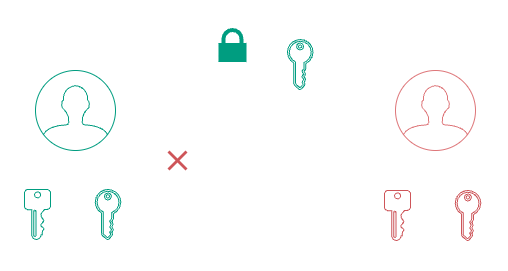

The diagram above was exported from draw.io. Its source (the exported page's mxGraphModel, read from the mxfile embedded in the PNG):
<mxGraphModel dx="755" dy="356" grid="1" gridSize="10" guides="1" tooltips="1" connect="1" arrows="1" fold="1" page="1" pageScale="1" pageWidth="850" pageHeight="1100" math="0" shadow="0">
  <root>
    <mxCell id="0" />
    <mxCell id="1" parent="0" />
    <mxCell id="veT-bXFsFSJH-Sg-4-xw-1" value="" style="endArrow=classic;html=1;rounded=0;fillColor=#dae8fc;strokeColor=#000000;entryX=0.673;entryY=0.691;entryDx=0;entryDy=0;entryPerimeter=0;" edge="1" parent="1">
      <mxGeometry width="50" height="50" relative="1" as="geometry">
        <mxPoint x="325" y="900" as="sourcePoint" />
        <mxPoint x="535.02" y="900.0499999999997" as="targetPoint" />
      </mxGeometry>
    </mxCell>
    <mxCell id="veT-bXFsFSJH-Sg-4-xw-2" value="" style="group" vertex="1" connectable="0" parent="1">
      <mxGeometry x="150" y="950" width="80" height="79" as="geometry" />
    </mxCell>
    <mxCell id="veT-bXFsFSJH-Sg-4-xw-3" value="" style="sketch=0;aspect=fixed;pointerEvents=1;shadow=0;dashed=0;html=1;strokeColor=#00B295;labelPosition=center;verticalLabelPosition=bottom;verticalAlign=top;align=center;fillColor=none;shape=mxgraph.mscae.enterprise.key_permissions" vertex="1" parent="veT-bXFsFSJH-Sg-4-xw-2">
      <mxGeometry x="24" y="29" width="26" height="50" as="geometry" />
    </mxCell>
    <mxCell id="veT-bXFsFSJH-Sg-4-xw-4" value="Private key" style="text;strokeColor=none;align=center;fillColor=none;html=1;verticalAlign=middle;whiteSpace=wrap;rounded=0;" vertex="1" parent="veT-bXFsFSJH-Sg-4-xw-2">
      <mxGeometry width="80" height="30" as="geometry" />
    </mxCell>
    <mxCell id="veT-bXFsFSJH-Sg-4-xw-5" value="" style="group" vertex="1" connectable="0" parent="1">
      <mxGeometry x="218" y="950" width="80" height="79" as="geometry" />
    </mxCell>
    <mxCell id="veT-bXFsFSJH-Sg-4-xw-6" value="" style="sketch=0;pointerEvents=1;shadow=0;dashed=0;html=1;strokeColor=#00B295;fillColor=none;aspect=fixed;labelPosition=center;verticalLabelPosition=bottom;verticalAlign=top;align=center;outlineConnect=0;shape=mxgraph.vvd.tenant_key;fontColor=#ffffff;" vertex="1" parent="veT-bXFsFSJH-Sg-4-xw-5">
      <mxGeometry x="26.75" y="29" width="25.5" height="50" as="geometry" />
    </mxCell>
    <mxCell id="veT-bXFsFSJH-Sg-4-xw-7" value="Public key" style="text;strokeColor=none;align=center;fillColor=none;html=1;verticalAlign=middle;whiteSpace=wrap;rounded=0;" vertex="1" parent="veT-bXFsFSJH-Sg-4-xw-5">
      <mxGeometry width="80" height="30" as="geometry" />
    </mxCell>
    <mxCell id="veT-bXFsFSJH-Sg-4-xw-8" value="" style="group" vertex="1" connectable="0" parent="1">
      <mxGeometry x="427" y="951" width="80" height="79" as="geometry" />
    </mxCell>
    <mxCell id="veT-bXFsFSJH-Sg-4-xw-9" value="" style="sketch=0;aspect=fixed;pointerEvents=1;shadow=0;dashed=0;html=1;strokeColor=#EF767A;labelPosition=center;verticalLabelPosition=bottom;verticalAlign=top;align=center;fillColor=none;shape=mxgraph.mscae.enterprise.key_permissions" vertex="1" parent="veT-bXFsFSJH-Sg-4-xw-8">
      <mxGeometry x="107" y="29" width="26" height="50" as="geometry" />
    </mxCell>
    <mxCell id="veT-bXFsFSJH-Sg-4-xw-10" value="Private key" style="text;strokeColor=none;align=center;fillColor=none;html=1;verticalAlign=middle;whiteSpace=wrap;rounded=0;" vertex="1" parent="veT-bXFsFSJH-Sg-4-xw-8">
      <mxGeometry x="83" width="80" height="30" as="geometry" />
    </mxCell>
    <mxCell id="veT-bXFsFSJH-Sg-4-xw-11" value="" style="group" vertex="1" connectable="0" parent="1">
      <mxGeometry x="578" y="951" width="80" height="79" as="geometry" />
    </mxCell>
    <mxCell id="veT-bXFsFSJH-Sg-4-xw-12" value="" style="sketch=0;pointerEvents=1;shadow=0;dashed=0;html=1;strokeColor=#EF767A;fillColor=none;aspect=fixed;labelPosition=center;verticalLabelPosition=bottom;verticalAlign=top;align=center;outlineConnect=0;shape=mxgraph.vvd.tenant_key;fontColor=#ffffff;" vertex="1" parent="veT-bXFsFSJH-Sg-4-xw-11">
      <mxGeometry x="26.75" y="29" width="25.5" height="50" as="geometry" />
    </mxCell>
    <mxCell id="veT-bXFsFSJH-Sg-4-xw-13" value="Public key" style="text;strokeColor=none;align=center;fillColor=none;html=1;verticalAlign=middle;whiteSpace=wrap;rounded=0;" vertex="1" parent="veT-bXFsFSJH-Sg-4-xw-11">
      <mxGeometry width="80" height="30" as="geometry" />
    </mxCell>
    <mxCell id="veT-bXFsFSJH-Sg-4-xw-14" value="" style="html=1;verticalLabelPosition=bottom;align=center;labelBackgroundColor=#ffffff;verticalAlign=top;strokeWidth=1;strokeColor=#000000;shadow=0;dashed=0;shape=mxgraph.ios7.icons.user;fillColor=none;fontColor=#ffffff;" vertex="1" parent="1">
      <mxGeometry x="367" y="951" width="80" height="80" as="geometry" />
    </mxCell>
    <mxCell id="veT-bXFsFSJH-Sg-4-xw-15" value="Man in the middle" style="text;strokeColor=none;align=center;fillColor=none;html=1;verticalAlign=middle;whiteSpace=wrap;rounded=0;" vertex="1" parent="1">
      <mxGeometry x="347" y="1031" width="120" height="30" as="geometry" />
    </mxCell>
    <mxCell id="veT-bXFsFSJH-Sg-4-xw-16" value="" style="endArrow=classic;html=1;rounded=0;fillColor=#dae8fc;strokeColor=#000000;exitX=0.322;exitY=0.691;exitDx=0;exitDy=0;exitPerimeter=0;" edge="1" parent="1" target="veT-bXFsFSJH-Sg-4-xw-14">
      <mxGeometry width="50" height="50" relative="1" as="geometry">
        <mxPoint x="275.28" y="900.0499999999997" as="sourcePoint" />
        <mxPoint x="362" y="940" as="targetPoint" />
        <Array as="points">
          <mxPoint x="327" y="900" />
          <mxPoint x="327" y="991" />
        </Array>
      </mxGeometry>
    </mxCell>
    <mxCell id="veT-bXFsFSJH-Sg-4-xw-17" value="" style="group" vertex="1" connectable="0" parent="1">
      <mxGeometry x="342" y="790" width="120.5" height="89" as="geometry" />
    </mxCell>
    <mxCell id="veT-bXFsFSJH-Sg-4-xw-18" value="" style="sketch=0;pointerEvents=1;shadow=0;dashed=0;html=1;strokeColor=#00B295;fillColor=none;aspect=fixed;labelPosition=center;verticalLabelPosition=bottom;verticalAlign=top;align=center;outlineConnect=0;shape=mxgraph.vvd.tenant_key;fontColor=#ffffff;" vertex="1" parent="veT-bXFsFSJH-Sg-4-xw-17">
      <mxGeometry x="95" y="39" width="25.5" height="50" as="geometry" />
    </mxCell>
    <mxCell id="veT-bXFsFSJH-Sg-4-xw-19" value="" style="rounded=0;whiteSpace=wrap;html=1;fillColor=none;fontStyle=1;strokeColor=#000000;" vertex="1" parent="veT-bXFsFSJH-Sg-4-xw-17">
      <mxGeometry x="5" y="6" width="70" height="83" as="geometry" />
    </mxCell>
    <mxCell id="veT-bXFsFSJH-Sg-4-xw-20" value="" style="endArrow=none;html=1;rounded=0;entryX=0.875;entryY=0.5;entryDx=0;entryDy=0;entryPerimeter=0;fontStyle=1;strokeColor=#000000;" edge="1" parent="veT-bXFsFSJH-Sg-4-xw-17">
      <mxGeometry width="50" height="50" relative="1" as="geometry">
        <mxPoint x="15" y="15.879999999999995" as="sourcePoint" />
        <mxPoint x="59" y="15.879999999999995" as="targetPoint" />
      </mxGeometry>
    </mxCell>
    <mxCell id="veT-bXFsFSJH-Sg-4-xw-21" value="" style="endArrow=none;html=1;rounded=0;fontStyle=1;strokeColor=#000000;" edge="1" parent="veT-bXFsFSJH-Sg-4-xw-17">
      <mxGeometry width="50" height="50" relative="1" as="geometry">
        <mxPoint x="15" y="25.879999999999995" as="sourcePoint" />
        <mxPoint x="45" y="25.879999999999995" as="targetPoint" />
      </mxGeometry>
    </mxCell>
    <mxCell id="veT-bXFsFSJH-Sg-4-xw-22" value="" style="endArrow=none;html=1;rounded=0;fontStyle=1;strokeColor=#000000;" edge="1" parent="veT-bXFsFSJH-Sg-4-xw-17">
      <mxGeometry width="50" height="50" relative="1" as="geometry">
        <mxPoint x="25" y="35.57999999999993" as="sourcePoint" />
        <mxPoint x="55" y="35.57999999999993" as="targetPoint" />
        <Array as="points">
          <mxPoint x="15" y="35.57999999999993" />
        </Array>
      </mxGeometry>
    </mxCell>
    <mxCell id="veT-bXFsFSJH-Sg-4-xw-23" value="" style="endArrow=none;html=1;rounded=0;entryX=0.75;entryY=0.498;entryDx=0;entryDy=0;entryPerimeter=0;fontStyle=1;strokeColor=#000000;" edge="1" parent="veT-bXFsFSJH-Sg-4-xw-17">
      <mxGeometry width="50" height="50" relative="1" as="geometry">
        <mxPoint x="15" y="45.73000000000002" as="sourcePoint" />
        <mxPoint x="65" y="45.72000000000014" as="targetPoint" />
      </mxGeometry>
    </mxCell>
    <mxCell id="veT-bXFsFSJH-Sg-4-xw-24" value="" style="endArrow=none;html=1;rounded=0;fontStyle=1;strokeColor=#000000;" edge="1" parent="veT-bXFsFSJH-Sg-4-xw-17">
      <mxGeometry width="50" height="50" relative="1" as="geometry">
        <mxPoint x="15" y="55.73000000000002" as="sourcePoint" />
        <mxPoint x="45" y="55.879999999999995" as="targetPoint" />
      </mxGeometry>
    </mxCell>
    <mxCell id="veT-bXFsFSJH-Sg-4-xw-25" value="" style="html=1;verticalLabelPosition=bottom;align=center;labelBackgroundColor=#ffffff;verticalAlign=top;strokeWidth=4;strokeColor=#00B295;shadow=0;dashed=0;shape=mxgraph.ios7.icons.locked;fillColor=#00B295;" vertex="1" parent="veT-bXFsFSJH-Sg-4-xw-17">
      <mxGeometry x="28" y="29.5" width="24" height="30" as="geometry" />
    </mxCell>
    <mxCell id="veT-bXFsFSJH-Sg-4-xw-26" value="" style="shape=mxgraph.mockup.markup.redX;fillColor=#EF767A;html=1;shadow=0;whiteSpace=wrap;strokeColor=none;" vertex="1" parent="1">
      <mxGeometry x="317" y="940" width="20" height="20" as="geometry" />
    </mxCell>
    <mxCell id="veT-bXFsFSJH-Sg-4-xw-27" value="" style="html=1;verticalLabelPosition=bottom;align=center;labelBackgroundColor=#ffffff;verticalAlign=top;strokeWidth=1;strokeColor=#00B295;shadow=0;dashed=0;shape=mxgraph.ios7.icons.user;fillColor=none;fontColor=#ffffff;" vertex="1" parent="1">
      <mxGeometry x="185" y="860" width="80" height="80" as="geometry" />
    </mxCell>
    <mxCell id="veT-bXFsFSJH-Sg-4-xw-28" value="" style="html=1;verticalLabelPosition=bottom;align=center;labelBackgroundColor=#ffffff;verticalAlign=top;strokeWidth=1;strokeColor=#c45c5f;shadow=0;dashed=0;shape=mxgraph.ios7.icons.user;fillColor=none;fontColor=#ffffff;" vertex="1" parent="1">
      <mxGeometry x="545" y="860" width="80" height="80" as="geometry" />
    </mxCell>
    <mxCell id="veT-bXFsFSJH-Sg-4-xw-29" value="Sender" style="text;strokeColor=none;align=center;fillColor=none;html=1;verticalAlign=middle;whiteSpace=wrap;rounded=0;" vertex="1" parent="1">
      <mxGeometry x="205" y="830" width="40" height="30" as="geometry" />
    </mxCell>
    <mxCell id="veT-bXFsFSJH-Sg-4-xw-30" value="Receiver" style="text;strokeColor=none;align=center;fillColor=none;html=1;verticalAlign=middle;whiteSpace=wrap;rounded=0;" vertex="1" parent="1">
      <mxGeometry x="565" y="830" width="40" height="30" as="geometry" />
    </mxCell>
  </root>
</mxGraphModel>